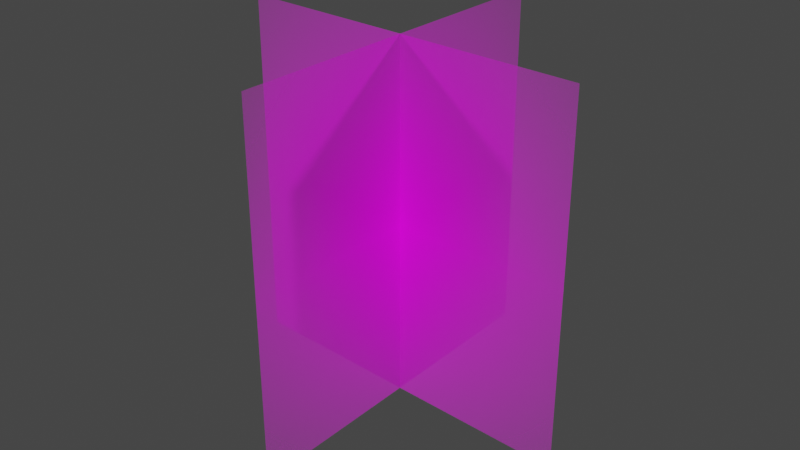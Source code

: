 # Source: Grass.blend  (saved by Blender 3.0.42; exported with 4.5.12 LTS)
import bpy
from mathutils import Matrix  # noqa: F401  (used for matrix-valued properties, if any)

bpy.ops.wm.read_factory_settings(use_empty=True)
scene = bpy.context.scene
scene.name = 'Scene'

# ---- collections
col_collection = bpy.data.collections.new('Collection'); scene.collection.children.link(col_collection)

# ---- images (referenced by path relative to the original .blend; pixels are not part of the script)
import os
ASSET_DIR = os.environ.get("B2B_ASSET_DIR", "")  # directory of the original .blend (textures are referenced by path, not embedded)
HERE = os.path.dirname(os.path.abspath(__file__))  # packed textures are extracted next to this script under _unpacked/

def load_image(name, relpath, width, height, colorspace="sRGB"):
    """Load a texture the original file referenced (path relative to the .blend, or extracted next to this script)."""
    p = next((c for c in (os.path.join(HERE, relpath), os.path.join(ASSET_DIR, relpath)) if relpath and os.path.exists(c)), "")
    if p:
        img = bpy.data.images.load(p, check_existing=True)
        img.name = name
    else:  # same state as the original file: an image datablock whose file is absent (Cycles renders it pink)
        img = bpy.data.images.new(name, width, height)
        img.source = "FILE"
        img.filepath = "//" + (relpath or name)
    img.colorspace_settings.name = colorspace
    return img
img_grass_png = load_image('Grass.png', 'Grass.png', 1024, 1024, 'sRGB')

# ---- materials (node trees are filled in below, after node groups)
mat_grass = bpy.data.materials.new('Grass')
mat_grass.surface_render_method = 'BLENDED'
mat_grass.blend_method = 'BLEND'
mat_grass.use_transparent_shadow = False

# ---- material node trees
mat_grass.use_nodes = True; mat_grass.node_tree.nodes.clear()
_N = mat_grass.node_tree.nodes; _L = mat_grass.node_tree.links
n0 = _N.new('ShaderNodeOutputMaterial'); n0.name = 'Material Output'; n0.location = (300, 300)
n1 = _N.new('ShaderNodeTexImage'); n1.name = 'Image Texture'; n1.location = (-200, 300)
n1.image = img_grass_png
n1.extension = 'CLIP'
n2 = _N.new('ShaderNodeBsdfPrincipled'); n2.name = 'Principled BSDF'; n2.location = (0, 300)
n2.distribution = 'GGX'
n2.subsurface_method = 'RANDOM_WALK_SKIN'
n2.inputs[3].default_value = 1.45
n2.inputs[27].default_value = (0.0, 0.0, 0.0, 1.0)
n2.inputs[28].default_value = 1.0
_L.new(n1.outputs[0], n2.inputs[0])
_L.new(n1.outputs[1], n2.inputs[4])
_L.new(n2.outputs[0], n0.inputs[0])
n0.is_active_output = True

# ---- world
world_world = bpy.data.worlds.new('World'); scene.world = world_world
world_world.use_nodes = True; world_world.node_tree.nodes.clear()
_N = world_world.node_tree.nodes; _L = world_world.node_tree.links
n0 = _N.new('ShaderNodeOutputWorld'); n0.name = 'World Output'; n0.location = (300, 300)
n1 = _N.new('ShaderNodeBackground'); n1.name = 'Background'; n1.location = (10, 300)
n1.inputs[0].default_value = (0.05088, 0.05088, 0.05088, 1.0)
_L.new(n1.outputs[0], n0.inputs[0])
n0.is_active_output = True
world_world.color = (0.05088, 0.05088, 0.05088)
world_world.use_sun_shadow = False
world_world.sun_shadow_jitter_overblur = 0.0

# ---- meshes
me_grass = bpy.data.meshes.new('Grass')
me_grass.from_pydata([(-0.5, -0.04576, -1.986e-08), (0.5, -0.04576, -1.986e-08), (-0.5, 0.9542, -1.986e-08), (0.5, 0.9542, -1.986e-08), (0.02344, -0.04576, -0.4995), (-0.02344, -0.04576, 0.4995), (0.02344, 0.9542, -0.4995), (-0.02344, 0.9542, 0.4995)], [], [(0, 1, 3, 2), (4, 5, 7, 6)])
_uv = me_grass.uv_layers.new(name='UVMap')
_uv.uv.foreach_set('vector', [0.0, 0.0, 1.0, 0.0, 1.0, 1.0, 0.0, 1.0, 0.0, 0.0, 1.0, 0.0, 1.0, 1.0, 0.0, 1.0])
me_grass.materials.append(mat_grass)
me_grass.use_remesh_fix_poles = True
me_grass.use_remesh_preserve_attributes = False
me_grass.update()

# ---- objects
ob_grass = bpy.data.objects.new('Grass', me_grass)

# ---- transforms, parenting, visibility, modifiers, constraints
ob_grass.location = (0.0, 0.0, 0.0)
ob_grass.rotation_euler = (1.571, 0.0, 1.571)

# ---- collection membership
col_collection.objects.link(ob_grass)

# ---- scene / render settings (as saved in the file)
scene.frame_start = 1; scene.frame_end = 250; scene.frame_set(1)
scene.render.engine = 'BLENDER_EEVEE_NEXT'
scene.cycles.sampling_pattern = 'TABULATED_SOBOL'
scene.cycles.use_light_tree = False
scene.view_settings.view_transform = 'Filmic'
bpy.context.view_layer.update()

# ---- added for rendering (the .blend has no active camera and no usable light): camera, sun
cam_auto = bpy.data.cameras.new('AutoCamera')
cam_auto.lens = 50.0
cam_auto.sensor_width = 36.0
cam_auto.clip_end = 1000.0
ob_auto_camera = bpy.data.objects.new('AutoCamera', cam_auto)
scene.collection.objects.link(ob_auto_camera)
ob_auto_camera.location = (1.60195, -1.92234, 1.7358)
ob_auto_camera.rotation_euler = (1.09748, -7.21219e-08, 0.694738)
scene.camera = ob_auto_camera
light_auto_sun = bpy.data.lights.new('AutoSun', 'SUN')
light_auto_sun.energy = 3.0
light_auto_sun.angle = 0.0523599
ob_auto_sun = bpy.data.objects.new('AutoSun', light_auto_sun)
scene.collection.objects.link(ob_auto_sun)
ob_auto_sun.rotation_euler = (0.872665, 0.174533, 0.523599)
bpy.context.view_layer.update()
